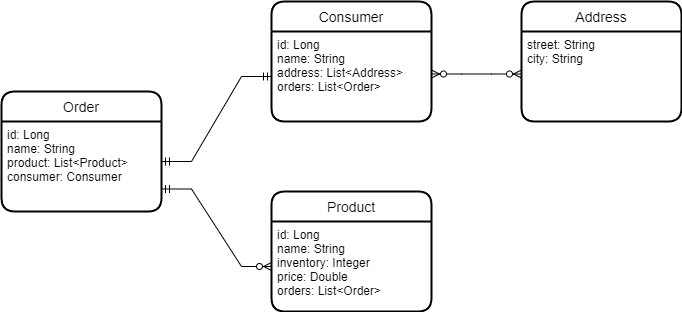

The diagram above was exported from draw.io. Its source (the exported page's mxGraphModel, read from the mxfile embedded in the PNG):
<mxGraphModel dx="1146" dy="587" grid="1" gridSize="10" guides="1" tooltips="1" connect="1" arrows="1" fold="1" page="1" pageScale="1" pageWidth="827" pageHeight="1169" math="0" shadow="0">
  <root>
    <mxCell id="0" />
    <mxCell id="1" parent="0" />
    <mxCell id="KhrydB4J0xcCeKiuKRtT-1" value="Consumer" style="swimlane;childLayout=stackLayout;horizontal=1;startSize=30;horizontalStack=0;rounded=1;fontSize=14;fontStyle=0;strokeWidth=2;resizeParent=0;resizeLast=1;shadow=0;dashed=0;align=center;" vertex="1" parent="1">
      <mxGeometry x="300" y="80" width="160" height="120" as="geometry" />
    </mxCell>
    <mxCell id="KhrydB4J0xcCeKiuKRtT-2" value="id: Long&#10;name: String&#10;address: List&lt;Address&gt;&#10;orders: List&lt;Order&gt; " style="align=left;strokeColor=none;fillColor=none;spacingLeft=4;fontSize=12;verticalAlign=top;resizable=0;rotatable=0;part=1;" vertex="1" parent="KhrydB4J0xcCeKiuKRtT-1">
      <mxGeometry y="30" width="160" height="90" as="geometry" />
    </mxCell>
    <mxCell id="KhrydB4J0xcCeKiuKRtT-3" value="Order" style="swimlane;childLayout=stackLayout;horizontal=1;startSize=30;horizontalStack=0;rounded=1;fontSize=14;fontStyle=0;strokeWidth=2;resizeParent=0;resizeLast=1;shadow=0;dashed=0;align=center;" vertex="1" parent="1">
      <mxGeometry x="30" y="170" width="160" height="120" as="geometry" />
    </mxCell>
    <mxCell id="KhrydB4J0xcCeKiuKRtT-4" value="id: Long&#10;name: String&#10;product: List&lt;Product&gt;&#10;consumer: Consumer" style="align=left;strokeColor=none;fillColor=none;spacingLeft=4;fontSize=12;verticalAlign=top;resizable=0;rotatable=0;part=1;" vertex="1" parent="KhrydB4J0xcCeKiuKRtT-3">
      <mxGeometry y="30" width="160" height="90" as="geometry" />
    </mxCell>
    <mxCell id="KhrydB4J0xcCeKiuKRtT-5" value="Product" style="swimlane;childLayout=stackLayout;horizontal=1;startSize=30;horizontalStack=0;rounded=1;fontSize=14;fontStyle=0;strokeWidth=2;resizeParent=0;resizeLast=1;shadow=0;dashed=0;align=center;" vertex="1" parent="1">
      <mxGeometry x="300" y="270" width="160" height="120" as="geometry" />
    </mxCell>
    <mxCell id="KhrydB4J0xcCeKiuKRtT-6" value="id: Long&#10;name: String&#10;inventory: Integer&#10;price: Double&#10;orders: List&lt;Order&gt;" style="align=left;strokeColor=none;fillColor=none;spacingLeft=4;fontSize=12;verticalAlign=top;resizable=0;rotatable=0;part=1;" vertex="1" parent="KhrydB4J0xcCeKiuKRtT-5">
      <mxGeometry y="30" width="160" height="90" as="geometry" />
    </mxCell>
    <mxCell id="KhrydB4J0xcCeKiuKRtT-7" value="" style="edgeStyle=entityRelationEdgeStyle;fontSize=12;html=1;endArrow=ERmandOne;startArrow=ERmandOne;rounded=0;entryX=0;entryY=0.5;entryDx=0;entryDy=0;" edge="1" parent="1" target="KhrydB4J0xcCeKiuKRtT-2">
      <mxGeometry width="100" height="100" relative="1" as="geometry">
        <mxPoint x="190" y="240" as="sourcePoint" />
        <mxPoint x="370" y="80" as="targetPoint" />
      </mxGeometry>
    </mxCell>
    <mxCell id="KhrydB4J0xcCeKiuKRtT-8" value="" style="edgeStyle=entityRelationEdgeStyle;fontSize=12;html=1;endArrow=ERzeroToMany;startArrow=ERmandOne;rounded=0;exitX=1;exitY=0.75;exitDx=0;exitDy=0;" edge="1" parent="1" source="KhrydB4J0xcCeKiuKRtT-4" target="KhrydB4J0xcCeKiuKRtT-6">
      <mxGeometry width="100" height="100" relative="1" as="geometry">
        <mxPoint x="270" y="280" as="sourcePoint" />
        <mxPoint x="370" y="180" as="targetPoint" />
      </mxGeometry>
    </mxCell>
    <mxCell id="KhrydB4J0xcCeKiuKRtT-9" value="Address" style="swimlane;childLayout=stackLayout;horizontal=1;startSize=30;horizontalStack=0;rounded=1;fontSize=14;fontStyle=0;strokeWidth=2;resizeParent=0;resizeLast=1;shadow=0;dashed=0;align=center;" vertex="1" parent="1">
      <mxGeometry x="550" y="80" width="160" height="120" as="geometry" />
    </mxCell>
    <mxCell id="KhrydB4J0xcCeKiuKRtT-10" value="street: String&#10;city: String" style="align=left;strokeColor=none;fillColor=none;spacingLeft=4;fontSize=12;verticalAlign=top;resizable=0;rotatable=0;part=1;" vertex="1" parent="KhrydB4J0xcCeKiuKRtT-9">
      <mxGeometry y="30" width="160" height="90" as="geometry" />
    </mxCell>
    <mxCell id="KhrydB4J0xcCeKiuKRtT-11" value="" style="edgeStyle=entityRelationEdgeStyle;fontSize=12;html=1;endArrow=ERzeroToMany;endFill=1;startArrow=ERzeroToMany;rounded=0;entryX=0;entryY=0.75;entryDx=0;entryDy=0;exitX=1;exitY=0.75;exitDx=0;exitDy=0;" edge="1" parent="1">
      <mxGeometry width="100" height="100" relative="1" as="geometry">
        <mxPoint x="460" y="152.5" as="sourcePoint" />
        <mxPoint x="550" y="152.5" as="targetPoint" />
      </mxGeometry>
    </mxCell>
  </root>
</mxGraphModel>